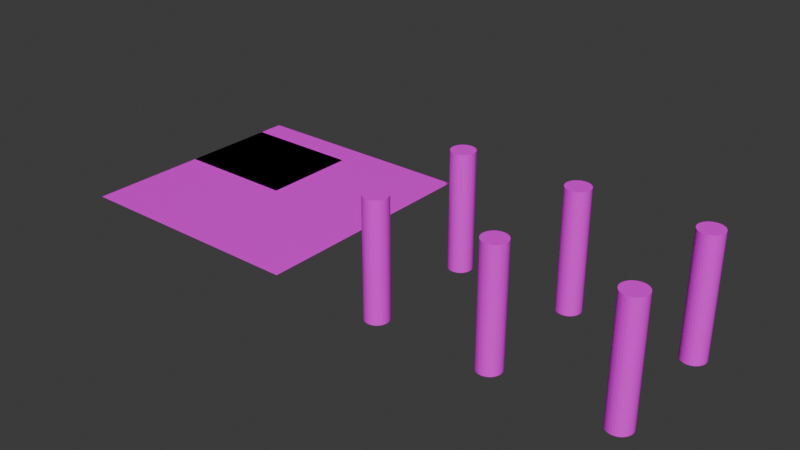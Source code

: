 # Source: fishingpost_construction.blend  (saved by Blender 4.0.36; exported with 4.5.12 LTS)
import bpy
from mathutils import Matrix  # noqa: F401  (used for matrix-valued properties, if any)

bpy.ops.wm.read_factory_settings(use_empty=True)
scene = bpy.context.scene
scene.name = 'Scene'

# ---- collections
col_building = bpy.data.collections.new('Building'); scene.collection.children.link(col_building)

# ---- images (referenced by path relative to the original .blend; pixels are not part of the script)
import os
ASSET_DIR = os.environ.get("B2B_ASSET_DIR", "")  # directory of the original .blend (textures are referenced by path, not embedded)
HERE = os.path.dirname(os.path.abspath(__file__))  # packed textures are extracted next to this script under _unpacked/

def load_image(name, relpath, width, height, colorspace="sRGB"):
    """Load a texture the original file referenced (path relative to the .blend, or extracted next to this script)."""
    p = next((c for c in (os.path.join(HERE, relpath), os.path.join(ASSET_DIR, relpath)) if relpath and os.path.exists(c)), "")
    if p:
        img = bpy.data.images.load(p, check_existing=True)
        img.name = name
    else:  # same state as the original file: an image datablock whose file is absent (Cycles renders it pink)
        img = bpy.data.images.new(name, width, height)
        img.source = "FILE"
        img.filepath = "//" + (relpath or name)
    img.colorspace_settings.name = colorspace
    return img
img_bark_jpg = load_image('Bark.jpg', 'textures/Bark.jpg', 1024, 1024, 'sRGB')
img_brickwall_rough_png_001 = load_image('brickwall_rough.png.001', 'brickwall_rough.png', 1024, 1024, 'sRGB')
img_cobbletexture2_png = load_image('cobbletexture2.png', 'cobbletexture2.png', 1024, 1024, 'sRGB')
img_bark_jpg_001 = load_image('Bark.jpg.001', 'Bark.jpg', 1024, 1024, 'sRGB')
img_bark_jpg_002 = load_image('Bark.jpg.002', 'Bark.jpg', 1024, 1024, 'sRGB')
img_bark_jpg_003 = load_image('Bark.jpg.003', 'Bark.jpg', 1024, 1024, 'sRGB')
img_bark_jpg_004 = load_image('Bark.jpg.004', 'Bark.jpg', 1024, 1024, 'sRGB')
img_bark_jpg_005 = load_image('Bark.jpg.005', 'Bark.jpg', 1024, 1024, 'sRGB')
img_mt_pm_v60_acer_buergerianum_01_trunk_01_albedo_jpg = load_image('MT_PM_V60_Acer_buergerianum_01_Trunk_01_albedo.jpg', 'MT_PM_V60_Acer_buergerianum_01_Trunk_01_albedo.jpg', 1024, 1024, 'sRGB')

# ---- materials (node trees are filled in below, after node groups)
mat_material_002 = bpy.data.materials.new('Material.002')
mat_material_002.use_transparent_shadow = False
mat_brick = bpy.data.materials.new('brick')
mat_brick.use_transparent_shadow = False
mat_roof = bpy.data.materials.new('Roof')
mat_roof.use_transparent_shadow = False
mat_material_001 = bpy.data.materials.new('Material.001')
mat_material_001.use_transparent_shadow = False
mat_material = bpy.data.materials.new('Material')
mat_material.use_transparent_shadow = False
mat_material_003 = bpy.data.materials.new('Material.003')
mat_material_003.use_transparent_shadow = False
mat_material_004 = bpy.data.materials.new('Material.004')
mat_material_004.use_transparent_shadow = False
mat_material_005 = bpy.data.materials.new('Material.005')
mat_material_005.use_transparent_shadow = False
mat_material_006 = bpy.data.materials.new('Material.006')
mat_material_006.use_transparent_shadow = False
mat_material_007 = bpy.data.materials.new('Material.007')
mat_material_007.use_transparent_shadow = False
mat_material_008 = bpy.data.materials.new('Material.008')
mat_material_008.use_transparent_shadow = False

# ---- material node trees
mat_material_002.use_nodes = True; mat_material_002.node_tree.nodes.clear()
_N = mat_material_002.node_tree.nodes; _L = mat_material_002.node_tree.links
n0 = _N.new('ShaderNodeBsdfPrincipled'); n0.name = 'Principled BSDF'; n0.location = (10, 300)
n0.inputs[3].default_value = 1.45
n1 = _N.new('ShaderNodeOutputMaterial'); n1.name = 'Material Output'; n1.location = (300, 300)
n2 = _N.new('ShaderNodeTexImage'); n2.name = 'Image Texture'; n2.location = (-280, 275)
n2.image = img_bark_jpg
_L.new(n0.outputs[0], n1.inputs[0])
_L.new(n2.outputs[0], n0.inputs[0])
n1.is_active_output = True
mat_brick.use_nodes = True; mat_brick.node_tree.nodes.clear()
_N = mat_brick.node_tree.nodes; _L = mat_brick.node_tree.links
n0 = _N.new('ShaderNodeBsdfPrincipled'); n0.name = 'Principled BSDF'; n0.location = (10, 300)
n0.inputs[3].default_value = 1.45
n1 = _N.new('ShaderNodeOutputMaterial'); n1.name = 'Material Output'; n1.location = (300, 300)
n2 = _N.new('ShaderNodeMapping'); n2.name = 'Mapping'; n2.location = (1486, 151)
n3 = _N.new('ShaderNodeMapping'); n3.name = 'Mapping.001'; n3.location = (-513, 294)
n4 = _N.new('ShaderNodeTexImage'); n4.name = 'Image Texture'; n4.location = (-280, 275)
n4.image = img_brickwall_rough_png_001
n5 = _N.new('ShaderNodeTexCoord'); n5.name = 'Texture Coordinate'; n5.location = (-725, 257)
_L.new(n0.outputs[0], n1.inputs[0])
_L.new(n4.outputs[0], n0.inputs[0])
_L.new(n5.outputs[2], n3.inputs[0])
_L.new(n3.outputs[0], n4.inputs[0])
n1.is_active_output = True
mat_roof.use_nodes = True; mat_roof.node_tree.nodes.clear()
_N = mat_roof.node_tree.nodes; _L = mat_roof.node_tree.links
n0 = _N.new('ShaderNodeBsdfPrincipled'); n0.name = 'Principled BSDF'; n0.location = (10, 300)
n0.inputs[3].default_value = 1.45
n1 = _N.new('ShaderNodeOutputMaterial'); n1.name = 'Material Output'; n1.location = (300, 300)
n2 = _N.new('ShaderNodeRGB'); n2.name = 'RGB'; n2.location = (-180, 275)
n2.outputs[0].default_value = (0.06688, 0.7954, 0.0, 1.0)
_L.new(n0.outputs[0], n1.inputs[0])
_L.new(n2.outputs[0], n0.inputs[0])
n1.is_active_output = True
mat_material_001.use_nodes = True; mat_material_001.node_tree.nodes.clear()
_N = mat_material_001.node_tree.nodes; _L = mat_material_001.node_tree.links
n0 = _N.new('ShaderNodeBsdfPrincipled'); n0.name = 'Principled BSDF'; n0.location = (10, 300)
n0.inputs[3].default_value = 1.45
n1 = _N.new('ShaderNodeOutputMaterial'); n1.name = 'Material Output'; n1.location = (300, 300)
n2 = _N.new('ShaderNodeTexImage'); n2.name = 'Image Texture'; n2.location = (-280, 275)
n2.image = img_cobbletexture2_png
_L.new(n0.outputs[0], n1.inputs[0])
_L.new(n2.outputs[0], n0.inputs[0])
n1.is_active_output = True
mat_material.use_nodes = True; mat_material.node_tree.nodes.clear()
_N = mat_material.node_tree.nodes; _L = mat_material.node_tree.links
n0 = _N.new('ShaderNodeBsdfPrincipled'); n0.name = 'Principled BSDF'; n0.location = (10, 300)
n0.inputs[3].default_value = 1.45
n1 = _N.new('ShaderNodeOutputMaterial'); n1.name = 'Material Output'; n1.location = (300, 300)
n2 = _N.new('ShaderNodeTexImage'); n2.name = 'Image Texture'; n2.location = (-280, 275)
n2.image = img_bark_jpg
_L.new(n0.outputs[0], n1.inputs[0])
_L.new(n2.outputs[0], n0.inputs[0])
n1.is_active_output = True
mat_material_003.use_nodes = True; mat_material_003.node_tree.nodes.clear()
_N = mat_material_003.node_tree.nodes; _L = mat_material_003.node_tree.links
n0 = _N.new('ShaderNodeBsdfPrincipled'); n0.name = 'Principled BSDF'; n0.location = (10, 300)
n0.inputs[3].default_value = 1.45
n1 = _N.new('ShaderNodeOutputMaterial'); n1.name = 'Material Output'; n1.location = (300, 300)
n2 = _N.new('ShaderNodeTexImage'); n2.name = 'Image Texture'; n2.location = (-280, 275)
n2.image = img_bark_jpg_001
_L.new(n0.outputs[0], n1.inputs[0])
_L.new(n2.outputs[0], n0.inputs[0])
n1.is_active_output = True
mat_material_004.use_nodes = True; mat_material_004.node_tree.nodes.clear()
_N = mat_material_004.node_tree.nodes; _L = mat_material_004.node_tree.links
n0 = _N.new('ShaderNodeBsdfPrincipled'); n0.name = 'Principled BSDF'; n0.location = (10, 300)
n0.inputs[3].default_value = 1.45
n1 = _N.new('ShaderNodeOutputMaterial'); n1.name = 'Material Output'; n1.location = (300, 300)
n2 = _N.new('ShaderNodeTexImage'); n2.name = 'Image Texture'; n2.location = (-280, 275)
n2.image = img_bark_jpg_002
_L.new(n0.outputs[0], n1.inputs[0])
_L.new(n2.outputs[0], n0.inputs[0])
n1.is_active_output = True
mat_material_005.use_nodes = True; mat_material_005.node_tree.nodes.clear()
_N = mat_material_005.node_tree.nodes; _L = mat_material_005.node_tree.links
n0 = _N.new('ShaderNodeBsdfPrincipled'); n0.name = 'Principled BSDF'; n0.location = (10, 300)
n0.inputs[3].default_value = 1.45
n1 = _N.new('ShaderNodeOutputMaterial'); n1.name = 'Material Output'; n1.location = (300, 300)
n2 = _N.new('ShaderNodeTexImage'); n2.name = 'Image Texture'; n2.location = (-280, 275)
n2.image = img_bark_jpg_003
_L.new(n0.outputs[0], n1.inputs[0])
_L.new(n2.outputs[0], n0.inputs[0])
n1.is_active_output = True
mat_material_006.use_nodes = True; mat_material_006.node_tree.nodes.clear()
_N = mat_material_006.node_tree.nodes; _L = mat_material_006.node_tree.links
n0 = _N.new('ShaderNodeBsdfPrincipled'); n0.name = 'Principled BSDF'; n0.location = (10, 300)
n0.inputs[3].default_value = 1.45
n1 = _N.new('ShaderNodeOutputMaterial'); n1.name = 'Material Output'; n1.location = (300, 300)
n2 = _N.new('ShaderNodeTexImage'); n2.name = 'Image Texture'; n2.location = (-280, 275)
n2.image = img_bark_jpg_004
_L.new(n0.outputs[0], n1.inputs[0])
_L.new(n2.outputs[0], n0.inputs[0])
n1.is_active_output = True
mat_material_007.use_nodes = True; mat_material_007.node_tree.nodes.clear()
_N = mat_material_007.node_tree.nodes; _L = mat_material_007.node_tree.links
n0 = _N.new('ShaderNodeBsdfPrincipled'); n0.name = 'Principled BSDF'; n0.location = (10, 300)
n0.inputs[3].default_value = 1.45
n1 = _N.new('ShaderNodeOutputMaterial'); n1.name = 'Material Output'; n1.location = (300, 300)
n2 = _N.new('ShaderNodeTexImage'); n2.name = 'Image Texture'; n2.location = (-280, 275)
n2.image = img_bark_jpg_005
_L.new(n0.outputs[0], n1.inputs[0])
_L.new(n2.outputs[0], n0.inputs[0])
n1.is_active_output = True
mat_material_008.use_nodes = True; mat_material_008.node_tree.nodes.clear()
_N = mat_material_008.node_tree.nodes; _L = mat_material_008.node_tree.links
n0 = _N.new('ShaderNodeBsdfPrincipled'); n0.name = 'Principled BSDF'; n0.location = (10, 300)
n0.inputs[3].default_value = 1.45
n1 = _N.new('ShaderNodeOutputMaterial'); n1.name = 'Material Output'; n1.location = (300, 300)
n2 = _N.new('ShaderNodeTexImage'); n2.name = 'Image Texture'; n2.location = (-280, 275)
n2.image = img_mt_pm_v60_acer_buergerianum_01_trunk_01_albedo_jpg
_L.new(n0.outputs[0], n1.inputs[0])
_L.new(n2.outputs[0], n0.inputs[0])
n1.is_active_output = True

# ---- world
world_world = bpy.data.worlds.new('World'); scene.world = world_world
world_world.use_nodes = True; world_world.node_tree.nodes.clear()
_N = world_world.node_tree.nodes; _L = world_world.node_tree.links
n0 = _N.new('ShaderNodeOutputWorld'); n0.name = 'World Output'; n0.location = (300, 300)
n1 = _N.new('ShaderNodeBackground'); n1.name = 'Background'; n1.location = (10, 300)
n1.inputs[0].default_value = (0.05088, 0.05088, 0.05088, 1.0)
_L.new(n1.outputs[0], n0.inputs[0])
n0.is_active_output = True
world_world.color = (0.05088, 0.05088, 0.05088)
world_world.use_sun_shadow = False
world_world.sun_shadow_jitter_overblur = 0.0

# ---- meshes
me_cylinder = bpy.data.meshes.new('Cylinder')
me_cylinder.from_pydata([(-5.0, 16.0, -0.794), (-5.0, 16.0, 1.206), (-4.805, 15.98, -0.794), (-4.805, 15.98, 1.206), (-4.617, 15.92, -0.794), (-4.617, 15.92, 1.206), (-4.444, 15.83, -0.794), (-4.444, 15.83, 1.206), (-4.293, 15.71, -0.794), (-4.293, 15.71, 1.206), (-4.169, 15.56, -0.794), (-4.169, 15.56, 1.206), (-4.076, 15.38, -0.794), (-4.076, 15.38, 1.206), (-4.019, 15.2, -0.794), (-4.019, 15.2, 1.206), (-4.0, 15.0, -0.794), (-4.0, 15.0, 1.206), (-4.019, 14.8, -0.794), (-4.019, 14.8, 1.206), (-4.076, 14.62, -0.794), (-4.076, 14.62, 1.206), (-4.169, 14.44, -0.794), (-4.169, 14.44, 1.206), (-4.293, 14.29, -0.794), (-4.293, 14.29, 1.206), (-4.444, 14.17, -0.794), (-4.444, 14.17, 1.206), (-4.617, 14.08, -0.794), (-4.617, 14.08, 1.206), (-4.805, 14.02, -0.794), (-4.805, 14.02, 1.206), (-5.0, 14.0, -0.794), (-5.0, 14.0, 1.206), (-5.195, 14.02, -0.794), (-5.195, 14.02, 1.206), (-5.383, 14.08, -0.794), (-5.383, 14.08, 1.206), (-5.556, 14.17, -0.794), (-5.556, 14.17, 1.206), (-5.707, 14.29, -0.794), (-5.707, 14.29, 1.206), (-5.831, 14.44, -0.794), (-5.831, 14.44, 1.206), (-5.924, 14.62, -0.794), (-5.924, 14.62, 1.206), (-5.981, 14.8, -0.794), (-5.981, 14.8, 1.206), (-6.0, 15.0, -0.794), (-6.0, 15.0, 1.206), (-5.981, 15.2, -0.794), (-5.981, 15.2, 1.206), (-5.924, 15.38, -0.794), (-5.924, 15.38, 1.206), (-5.831, 15.56, -0.794), (-5.831, 15.56, 1.206), (-5.707, 15.71, -0.794), (-5.707, 15.71, 1.206), (-5.556, 15.83, -0.794), (-5.556, 15.83, 1.206), (-5.383, 15.92, -0.794), (-5.383, 15.92, 1.206), (-5.195, 15.98, -0.794), (-5.195, 15.98, 1.206)], [], [(0, 1, 3, 2), (2, 3, 5, 4), (4, 5, 7, 6), (6, 7, 9, 8), (8, 9, 11, 10), (10, 11, 13, 12), (12, 13, 15, 14), (14, 15, 17, 16), (16, 17, 19, 18), (18, 19, 21, 20), (20, 21, 23, 22), (22, 23, 25, 24), (24, 25, 27, 26), (26, 27, 29, 28), (28, 29, 31, 30), (30, 31, 33, 32), (32, 33, 35, 34), (34, 35, 37, 36), (36, 37, 39, 38), (38, 39, 41, 40), (40, 41, 43, 42), (42, 43, 45, 44), (44, 45, 47, 46), (46, 47, 49, 48), (48, 49, 51, 50), (50, 51, 53, 52), (52, 53, 55, 54), (54, 55, 57, 56), (56, 57, 59, 58), (58, 59, 61, 60), (3, 1, 63, 61, 59, 57, 55, 53, 51, 49, 47, 45, 43, 41, 39, 37, 35, 33, 31, 29, 27, 25, 23, 21, 19, 17, 15, 13, 11, 9, 7, 5), (60, 61, 63, 62), (62, 63, 1, 0), (0, 2, 4, 6, 8, 10, 12, 14, 16, 18, 20, 22, 24, 26, 28, 30, 32, 34, 36, 38, 40, 42, 44, 46, 48, 50, 52, 54, 56, 58, 60, 62)])
_uv = me_cylinder.uv_layers.new(name='UVMap')
_uv.uv.foreach_set('vector', [1.0, 0.5, 1.0, 1.0, 0.9688, 1.0, 0.9688, 0.5, 0.9688, 0.5, 0.9688, 1.0, 0.9375, 1.0, 0.9375, 0.5, 0.9375, 0.5, 0.9375, 1.0, 0.9062, 1.0, 0.9062, 0.5, 0.9062, 0.5, 0.9062, 1.0, 0.875, 1.0, 0.875, 0.5, 0.875, 0.5, 0.875, 1.0, 0.8438, 1.0, 0.8438, 0.5, 0.8438, 0.5, 0.8438, 1.0, 0.8125, 1.0, 0.8125, 0.5, 0.8125, 0.5, 0.8125, 1.0, 0.7812, 1.0, 0.7812, 0.5, 0.7812, 0.5, 0.7812, 1.0, 0.75, 1.0, 0.75, 0.5, 0.75, 0.5, 0.75, 1.0, 0.7188, 1.0, 0.7188, 0.5, 0.7188, 0.5, 0.7188, 1.0, 0.6875, 1.0, 0.6875, 0.5, 0.6875, 0.5, 0.6875, 1.0, 0.6562, 1.0, 0.6562, 0.5, 0.6562, 0.5, 0.6562, 1.0, 0.625, 1.0, 0.625, 0.5, 0.625, 0.5, 0.625, 1.0, 0.5938, 1.0, 0.5938, 0.5, 0.5938, 0.5, 0.5938, 1.0, 0.5625, 1.0, 0.5625, 0.5, 0.5625, 0.5, 0.5625, 1.0, 0.5312, 1.0, 0.5312, 0.5, 0.5312, 0.5, 0.5312, 1.0, 0.5, 1.0, 0.5, 0.5, 0.5, 0.5, 0.5, 1.0, 0.4688, 1.0, 0.4688, 0.5, 0.4688, 0.5, 0.4688, 1.0, 0.4375, 1.0, 0.4375, 0.5, 0.4375, 0.5, 0.4375, 1.0, 0.4062, 1.0, 0.4062, 0.5, 0.4062, 0.5, 0.4062, 1.0, 0.375, 1.0, 0.375, 0.5, 0.375, 0.5, 0.375, 1.0, 0.3438, 1.0, 0.3438, 0.5, 0.3438, 0.5, 0.3438, 1.0, 0.3125, 1.0, 0.3125, 0.5, 0.3125, 0.5, 0.3125, 1.0, 0.2812, 1.0, 0.2812, 0.5, 0.2812, 0.5, 0.2812, 1.0, 0.25, 1.0, 0.25, 0.5, 0.25, 0.5, 0.25, 1.0, 0.2188, 1.0, 0.2188, 0.5, 0.2188, 0.5, 0.2188, 1.0, 0.1875, 1.0, 0.1875, 0.5, 0.1875, 0.5, 0.1875, 1.0, 0.1562, 1.0, 0.1562, 0.5, 0.1562, 0.5, 0.1562, 1.0, 0.125, 1.0, 0.125, 0.5, 0.125, 0.5, 0.125, 1.0, 0.09375, 1.0, 0.09375, 0.5, 0.09375, 0.5, 0.09375, 1.0, 0.0625, 1.0, 0.0625, 0.5, 0.2968, 0.4854, 0.25, 0.49, 0.2032, 0.4854, 0.1582, 0.4717, 0.1167, 0.4496, 0.08029, 0.4197, 0.05045, 0.3833, 0.02827, 0.3418, 0.01461, 0.2968, 0.01, 0.25, 0.01461, 0.2032, 0.02827, 0.1582, 0.05045, 0.1167, 0.08029, 0.08029, 0.1167, 0.05045, 0.1582, 0.02827, 0.2032, 0.01461, 0.25, 0.01, 0.2968, 0.01461, 0.3418, 0.02827, 0.3833, 0.05045, 0.4197, 0.08029, 0.4496, 0.1167, 0.4717, 0.1582, 0.4854, 0.2032, 0.49, 0.25, 0.4854, 0.2968, 0.4717, 0.3418, 0.4496, 0.3833, 0.4197, 0.4197, 0.3833, 0.4496, 0.3418, 0.4717, 0.0625, 0.5, 0.0625, 1.0, 0.03125, 1.0, 0.03125, 0.5, 0.03125, 0.5, 0.03125, 1.0, 0.0, 1.0, 0.0, 0.5, 0.75, 0.49, 0.7968, 0.4854, 0.8418, 0.4717, 0.8833, 0.4496, 0.9197, 0.4197, 0.9496, 0.3833, 0.9717, 0.3418, 0.9854, 0.2968, 0.99, 0.25, 0.9854, 0.2032, 0.9717, 0.1582, 0.9496, 0.1167, 0.9197, 0.08029, 0.8833, 0.05045, 0.8418, 0.02827, 0.7968, 0.01461, 0.75, 0.01, 0.7032, 0.01461, 0.6582, 0.02827, 0.6167, 0.05045, 0.5803, 0.08029, 0.5504, 0.1167, 0.5283, 0.1582, 0.5146, 0.2032, 0.51, 0.25, 0.5146, 0.2968, 0.5283, 0.3418, 0.5504, 0.3833, 0.5803, 0.4197, 0.6167, 0.4496, 0.6582, 0.4717, 0.7032, 0.4854])
me_cylinder.materials.append(mat_material_002)
me_cylinder.materials.append(mat_brick)
me_cylinder.materials.append(mat_roof)
me_cylinder.materials.append(mat_material_001)
me_cylinder.materials.append(mat_material)
me_cylinder.materials.append(mat_material_003)
me_cylinder.materials.append(mat_material_004)
me_cylinder.materials.append(mat_material_005)
me_cylinder.materials.append(mat_material_006)
me_cylinder.materials.append(mat_material_007)
me_cylinder.update()
me_plane_001 = bpy.data.meshes.new('Plane.001')
me_plane_001.from_pydata([(-1.0, -1.0, 0.0), (1.0, -1.0, 0.0), (-1.0, 1.0, 0.0), (1.0, 1.0, 0.0)], [], [(0, 1, 3, 2)])
_uv = me_plane_001.uv_layers.new(name='UVMap')
_uv.uv.foreach_set('vector', [0.0, 0.0, 1.0, 0.0, 1.0, 1.0, 0.0, 1.0])
me_plane_001.materials.append(mat_material_008)
me_plane_001.update()
me_cylinder_003 = bpy.data.meshes.new('Cylinder.003')
me_cylinder_003.from_pydata([(-7.803, -10.0, 0.0), (-7.803, 9.537e-07, 0.0), (0.1967, -10.0, 0.0), (0.1967, 9.537e-07, 0.0)], [], [(0, 2, 3, 1)])
me_cylinder_003.polygons.foreach_set('material_index', [3])
_uv = me_cylinder_003.uv_layers.new(name='UVMap')
_uv.uv.foreach_set('vector', [0.0, 0.0, 1.0, 0.0, 1.0, 1.0, 0.0, 1.0])
me_cylinder_003.materials.append(mat_material_002)
me_cylinder_003.materials.append(mat_brick)
me_cylinder_003.materials.append(mat_roof)
me_cylinder_003.materials.append(mat_material_001)
me_cylinder_003.materials.append(mat_material)
me_cylinder_003.materials.append(mat_material_003)
me_cylinder_003.materials.append(mat_material_004)
me_cylinder_003.materials.append(mat_material_005)
me_cylinder_003.materials.append(mat_material_006)
me_cylinder_003.materials.append(mat_material_007)
me_cylinder_003.update()
me_cylinder_005 = bpy.data.meshes.new('Cylinder.005')
me_cylinder_005.from_pydata([(-5.0, 26.0, -0.794), (-4.805, 25.98, -0.794), (-5.0, 26.0, 1.206), (-5.195, 25.98, -0.794), (-5.383, 25.92, -0.794), (-5.195, 25.98, 1.206), (-5.383, 25.92, 1.206), (-5.556, 25.83, 1.206), (-5.707, 25.71, 1.206), (-5.556, 25.83, -0.794), (-5.707, 25.71, -0.794), (-5.831, 25.56, -0.794), (-5.924, 25.38, -0.794), (-5.831, 25.56, 1.206), (-5.924, 25.38, 1.206), (-5.981, 25.2, 1.206), (-6.0, 25.0, 1.206), (-5.981, 25.2, -0.794), (-6.0, 25.0, -0.794), (-5.981, 24.8, -0.794), (-5.924, 24.62, -0.794), (-5.981, 24.8, 1.206), (-5.924, 24.62, 1.206), (-5.831, 24.44, 1.206), (-5.707, 24.29, 1.206), (-5.831, 24.44, -0.794), (-5.707, 24.29, -0.794), (-5.556, 24.17, -0.794), (-5.383, 24.08, -0.794), (-5.556, 24.17, 1.206), (-5.383, 24.08, 1.206), (-5.195, 24.02, 1.206), (-5.0, 24.0, 1.206), (-5.195, 24.02, -0.794), (-5.0, 24.0, -0.794), (-4.805, 24.02, -0.794), (-4.617, 24.08, -0.794), (-4.805, 24.02, 1.206), (-4.617, 24.08, 1.206), (-4.444, 24.17, 1.206), (-4.293, 24.29, 1.206), (-4.444, 24.17, -0.794), (-4.293, 24.29, -0.794), (-4.169, 24.44, -0.794), (-4.076, 24.62, -0.794), (-4.169, 24.44, 1.206), (-4.076, 24.62, 1.206), (-4.019, 24.8, 1.206), (-4.0, 25.0, 1.206), (-4.019, 24.8, -0.794), (-4.0, 25.0, -0.794), (-4.019, 25.2, -0.794), (-4.076, 25.38, -0.794), (-4.019, 25.2, 1.206), (-4.076, 25.38, 1.206), (-4.169, 25.56, 1.206), (-4.293, 25.71, 1.206), (-4.169, 25.56, -0.794), (-4.293, 25.71, -0.794), (-4.444, 25.83, -0.794), (-4.617, 25.92, -0.794), (-4.444, 25.83, 1.206), (-4.617, 25.92, 1.206), (-4.805, 25.98, 1.206)], [], [(0, 1, 60, 59, 58, 57, 52, 51, 50, 49, 44, 43, 42, 41, 36, 35, 34, 33, 28, 27, 26, 25, 20, 19, 18, 17, 12, 11, 10, 9, 4, 3), (0, 2, 63, 1), (3, 5, 2, 0), (4, 6, 5, 3), (63, 2, 5, 6, 7, 8, 13, 14, 15, 16, 21, 22, 23, 24, 29, 30, 31, 32, 37, 38, 39, 40, 45, 46, 47, 48, 53, 54, 55, 56, 61, 62), (9, 7, 6, 4), (10, 8, 7, 9), (11, 13, 8, 10), (12, 14, 13, 11), (17, 15, 14, 12), (18, 16, 15, 17), (19, 21, 16, 18), (20, 22, 21, 19), (25, 23, 22, 20), (26, 24, 23, 25), (27, 29, 24, 26), (28, 30, 29, 27), (33, 31, 30, 28), (34, 32, 31, 33), (35, 37, 32, 34), (36, 38, 37, 35), (41, 39, 38, 36), (42, 40, 39, 41), (43, 45, 40, 42), (44, 46, 45, 43), (49, 47, 46, 44), (50, 48, 47, 49), (51, 53, 48, 50), (52, 54, 53, 51), (57, 55, 54, 52), (58, 56, 55, 57), (59, 61, 56, 58), (60, 62, 61, 59), (1, 63, 62, 60)])
me_cylinder_005.polygons.foreach_set('material_index', [5, 5, 5, 5, 5, 5, 5, 5, 5, 5, 5, 5, 5, 5, 5, 5, 5, 5, 5, 5, 5, 5, 5, 5, 5, 5, 5, 5, 5, 5, 5, 5, 5, 5])
_uv = me_cylinder_005.uv_layers.new(name='UVMap')
_uv.uv.foreach_set('vector', [0.75, 0.49, 0.7968, 0.4854, 0.8418, 0.4717, 0.8833, 0.4496, 0.9197, 0.4197, 0.9496, 0.3833, 0.9717, 0.3418, 0.9854, 0.2968, 0.99, 0.25, 0.9854, 0.2032, 0.9717, 0.1582, 0.9496, 0.1167, 0.9197, 0.08029, 0.8833, 0.05045, 0.8418, 0.02827, 0.7968, 0.01461, 0.75, 0.01, 0.7032, 0.01461, 0.6582, 0.02827, 0.6167, 0.05045, 0.5803, 0.08029, 0.5504, 0.1167, 0.5283, 0.1582, 0.5146, 0.2032, 0.51, 0.25, 0.5146, 0.2968, 0.5283, 0.3418, 0.5504, 0.3833, 0.5803, 0.4197, 0.6167, 0.4496, 0.6582, 0.4717, 0.7032, 0.4854, 1.0, 0.5, 1.0, 1.0, 0.9688, 1.0, 0.9688, 0.5, 0.03125, 0.5, 0.03125, 1.0, 0.0, 1.0, 0.0, 0.5, 0.0625, 0.5, 0.0625, 1.0, 0.03125, 1.0, 0.03125, 0.5, 0.2968, 0.4854, 0.25, 0.49, 0.2032, 0.4854, 0.1582, 0.4717, 0.1167, 0.4496, 0.08029, 0.4197, 0.05045, 0.3833, 0.02827, 0.3418, 0.01461, 0.2968, 0.01, 0.25, 0.01461, 0.2032, 0.02827, 0.1582, 0.05045, 0.1167, 0.08029, 0.08029, 0.1167, 0.05045, 0.1582, 0.02827, 0.2032, 0.01461, 0.25, 0.01, 0.2968, 0.01461, 0.3418, 0.02827, 0.3833, 0.05045, 0.4197, 0.08029, 0.4496, 0.1167, 0.4717, 0.1582, 0.4854, 0.2032, 0.49, 0.25, 0.4854, 0.2968, 0.4717, 0.3418, 0.4496, 0.3833, 0.4197, 0.4197, 0.3833, 0.4496, 0.3418, 0.4717, 0.09375, 0.5, 0.09375, 1.0, 0.0625, 1.0, 0.0625, 0.5, 0.125, 0.5, 0.125, 1.0, 0.09375, 1.0, 0.09375, 0.5, 0.1562, 0.5, 0.1562, 1.0, 0.125, 1.0, 0.125, 0.5, 0.1875, 0.5, 0.1875, 1.0, 0.1562, 1.0, 0.1562, 0.5, 0.2188, 0.5, 0.2188, 1.0, 0.1875, 1.0, 0.1875, 0.5, 0.25, 0.5, 0.25, 1.0, 0.2188, 1.0, 0.2188, 0.5, 0.2812, 0.5, 0.2812, 1.0, 0.25, 1.0, 0.25, 0.5, 0.3125, 0.5, 0.3125, 1.0, 0.2812, 1.0, 0.2812, 0.5, 0.3438, 0.5, 0.3438, 1.0, 0.3125, 1.0, 0.3125, 0.5, 0.375, 0.5, 0.375, 1.0, 0.3438, 1.0, 0.3438, 0.5, 0.4062, 0.5, 0.4062, 1.0, 0.375, 1.0, 0.375, 0.5, 0.4375, 0.5, 0.4375, 1.0, 0.4062, 1.0, 0.4062, 0.5, 0.4688, 0.5, 0.4688, 1.0, 0.4375, 1.0, 0.4375, 0.5, 0.5, 0.5, 0.5, 1.0, 0.4688, 1.0, 0.4688, 0.5, 0.5312, 0.5, 0.5312, 1.0, 0.5, 1.0, 0.5, 0.5, 0.5625, 0.5, 0.5625, 1.0, 0.5312, 1.0, 0.5312, 0.5, 0.5938, 0.5, 0.5938, 1.0, 0.5625, 1.0, 0.5625, 0.5, 0.625, 0.5, 0.625, 1.0, 0.5938, 1.0, 0.5938, 0.5, 0.6562, 0.5, 0.6562, 1.0, 0.625, 1.0, 0.625, 0.5, 0.6875, 0.5, 0.6875, 1.0, 0.6562, 1.0, 0.6562, 0.5, 0.7188, 0.5, 0.7188, 1.0, 0.6875, 1.0, 0.6875, 0.5, 0.75, 0.5, 0.75, 1.0, 0.7188, 1.0, 0.7188, 0.5, 0.7812, 0.5, 0.7812, 1.0, 0.75, 1.0, 0.75, 0.5, 0.8125, 0.5, 0.8125, 1.0, 0.7812, 1.0, 0.7812, 0.5, 0.8438, 0.5, 0.8438, 1.0, 0.8125, 1.0, 0.8125, 0.5, 0.875, 0.5, 0.875, 1.0, 0.8438, 1.0, 0.8438, 0.5, 0.9062, 0.5, 0.9062, 1.0, 0.875, 1.0, 0.875, 0.5, 0.9375, 0.5, 0.9375, 1.0, 0.9062, 1.0, 0.9062, 0.5, 0.9688, 0.5, 0.9688, 1.0, 0.9375, 1.0, 0.9375, 0.5])
me_cylinder_005.materials.append(mat_material_002)
me_cylinder_005.materials.append(mat_brick)
me_cylinder_005.materials.append(mat_roof)
me_cylinder_005.materials.append(mat_material_001)
me_cylinder_005.materials.append(mat_material)
me_cylinder_005.materials.append(mat_material_003)
me_cylinder_005.materials.append(mat_material_004)
me_cylinder_005.materials.append(mat_material_005)
me_cylinder_005.materials.append(mat_material_006)
me_cylinder_005.materials.append(mat_material_007)
me_cylinder_005.update()
me_cylinder_006 = bpy.data.meshes.new('Cylinder.006')
me_cylinder_006.from_pydata([(-5.0, 36.0, -0.794), (-4.805, 35.98, -0.794), (-5.0, 36.0, 1.206), (-5.195, 35.98, -0.794), (-5.383, 35.92, -0.794), (-5.195, 35.98, 1.206), (-5.383, 35.92, 1.206), (-5.556, 35.83, 1.206), (-5.707, 35.71, 1.206), (-5.556, 35.83, -0.794), (-5.707, 35.71, -0.794), (-5.831, 35.56, -0.794), (-5.924, 35.38, -0.794), (-5.831, 35.56, 1.206), (-5.924, 35.38, 1.206), (-5.981, 35.2, 1.206), (-6.0, 35.0, 1.206), (-5.981, 35.2, -0.794), (-6.0, 35.0, -0.794), (-5.981, 34.8, -0.794), (-5.924, 34.62, -0.794), (-5.981, 34.8, 1.206), (-5.924, 34.62, 1.206), (-5.831, 34.44, 1.206), (-5.707, 34.29, 1.206), (-5.831, 34.44, -0.794), (-5.707, 34.29, -0.794), (-5.556, 34.17, -0.794), (-5.383, 34.08, -0.794), (-5.556, 34.17, 1.206), (-5.383, 34.08, 1.206), (-5.195, 34.02, 1.206), (-5.0, 34.0, 1.206), (-5.195, 34.02, -0.794), (-5.0, 34.0, -0.794), (-4.805, 34.02, -0.794), (-4.617, 34.08, -0.794), (-4.805, 34.02, 1.206), (-4.617, 34.08, 1.206), (-4.444, 34.17, 1.206), (-4.293, 34.29, 1.206), (-4.444, 34.17, -0.794), (-4.293, 34.29, -0.794), (-4.169, 34.44, -0.794), (-4.076, 34.62, -0.794), (-4.169, 34.44, 1.206), (-4.076, 34.62, 1.206), (-4.019, 34.8, 1.206), (-4.0, 35.0, 1.206), (-4.019, 34.8, -0.794), (-4.0, 35.0, -0.794), (-4.019, 35.2, -0.794), (-4.076, 35.38, -0.794), (-4.019, 35.2, 1.206), (-4.076, 35.38, 1.206), (-4.169, 35.56, 1.206), (-4.293, 35.71, 1.206), (-4.169, 35.56, -0.794), (-4.293, 35.71, -0.794), (-4.444, 35.83, -0.794), (-4.617, 35.92, -0.794), (-4.444, 35.83, 1.206), (-4.617, 35.92, 1.206), (-4.805, 35.98, 1.206)], [], [(0, 1, 60, 59, 58, 57, 52, 51, 50, 49, 44, 43, 42, 41, 36, 35, 34, 33, 28, 27, 26, 25, 20, 19, 18, 17, 12, 11, 10, 9, 4, 3), (0, 2, 63, 1), (3, 5, 2, 0), (4, 6, 5, 3), (63, 2, 5, 6, 7, 8, 13, 14, 15, 16, 21, 22, 23, 24, 29, 30, 31, 32, 37, 38, 39, 40, 45, 46, 47, 48, 53, 54, 55, 56, 61, 62), (9, 7, 6, 4), (10, 8, 7, 9), (11, 13, 8, 10), (12, 14, 13, 11), (17, 15, 14, 12), (18, 16, 15, 17), (19, 21, 16, 18), (20, 22, 21, 19), (25, 23, 22, 20), (26, 24, 23, 25), (27, 29, 24, 26), (28, 30, 29, 27), (33, 31, 30, 28), (34, 32, 31, 33), (35, 37, 32, 34), (36, 38, 37, 35), (41, 39, 38, 36), (42, 40, 39, 41), (43, 45, 40, 42), (44, 46, 45, 43), (49, 47, 46, 44), (50, 48, 47, 49), (51, 53, 48, 50), (52, 54, 53, 51), (57, 55, 54, 52), (58, 56, 55, 57), (59, 61, 56, 58), (60, 62, 61, 59), (1, 63, 62, 60)])
me_cylinder_006.polygons.foreach_set('material_index', [6, 6, 6, 6, 6, 6, 6, 6, 6, 6, 6, 6, 6, 6, 6, 6, 6, 6, 6, 6, 6, 6, 6, 6, 6, 6, 6, 6, 6, 6, 6, 6, 6, 6])
_uv = me_cylinder_006.uv_layers.new(name='UVMap')
_uv.uv.foreach_set('vector', [0.75, 0.49, 0.7968, 0.4854, 0.8418, 0.4717, 0.8833, 0.4496, 0.9197, 0.4197, 0.9496, 0.3833, 0.9717, 0.3418, 0.9854, 0.2968, 0.99, 0.25, 0.9854, 0.2032, 0.9717, 0.1582, 0.9496, 0.1167, 0.9197, 0.08029, 0.8833, 0.05045, 0.8418, 0.02827, 0.7968, 0.01461, 0.75, 0.01, 0.7032, 0.01461, 0.6582, 0.02827, 0.6167, 0.05045, 0.5803, 0.08029, 0.5504, 0.1167, 0.5283, 0.1582, 0.5146, 0.2032, 0.51, 0.25, 0.5146, 0.2968, 0.5283, 0.3418, 0.5504, 0.3833, 0.5803, 0.4197, 0.6167, 0.4496, 0.6582, 0.4717, 0.7032, 0.4854, 1.0, 0.5, 1.0, 1.0, 0.9688, 1.0, 0.9688, 0.5, 0.03125, 0.5, 0.03125, 1.0, 0.0, 1.0, 0.0, 0.5, 0.0625, 0.5, 0.0625, 1.0, 0.03125, 1.0, 0.03125, 0.5, 0.2968, 0.4854, 0.25, 0.49, 0.2032, 0.4854, 0.1582, 0.4717, 0.1167, 0.4496, 0.08029, 0.4197, 0.05045, 0.3833, 0.02827, 0.3418, 0.01461, 0.2968, 0.01, 0.25, 0.01461, 0.2032, 0.02827, 0.1582, 0.05045, 0.1167, 0.08029, 0.08029, 0.1167, 0.05045, 0.1582, 0.02827, 0.2032, 0.01461, 0.25, 0.01, 0.2968, 0.01461, 0.3418, 0.02827, 0.3833, 0.05045, 0.4197, 0.08029, 0.4496, 0.1167, 0.4717, 0.1582, 0.4854, 0.2032, 0.49, 0.25, 0.4854, 0.2968, 0.4717, 0.3418, 0.4496, 0.3833, 0.4197, 0.4197, 0.3833, 0.4496, 0.3418, 0.4717, 0.09375, 0.5, 0.09375, 1.0, 0.0625, 1.0, 0.0625, 0.5, 0.125, 0.5, 0.125, 1.0, 0.09375, 1.0, 0.09375, 0.5, 0.1562, 0.5, 0.1562, 1.0, 0.125, 1.0, 0.125, 0.5, 0.1875, 0.5, 0.1875, 1.0, 0.1562, 1.0, 0.1562, 0.5, 0.2188, 0.5, 0.2188, 1.0, 0.1875, 1.0, 0.1875, 0.5, 0.25, 0.5, 0.25, 1.0, 0.2188, 1.0, 0.2188, 0.5, 0.2812, 0.5, 0.2812, 1.0, 0.25, 1.0, 0.25, 0.5, 0.3125, 0.5, 0.3125, 1.0, 0.2812, 1.0, 0.2812, 0.5, 0.3438, 0.5, 0.3438, 1.0, 0.3125, 1.0, 0.3125, 0.5, 0.375, 0.5, 0.375, 1.0, 0.3438, 1.0, 0.3438, 0.5, 0.4062, 0.5, 0.4062, 1.0, 0.375, 1.0, 0.375, 0.5, 0.4375, 0.5, 0.4375, 1.0, 0.4062, 1.0, 0.4062, 0.5, 0.4688, 0.5, 0.4688, 1.0, 0.4375, 1.0, 0.4375, 0.5, 0.5, 0.5, 0.5, 1.0, 0.4688, 1.0, 0.4688, 0.5, 0.5312, 0.5, 0.5312, 1.0, 0.5, 1.0, 0.5, 0.5, 0.5625, 0.5, 0.5625, 1.0, 0.5312, 1.0, 0.5312, 0.5, 0.5938, 0.5, 0.5938, 1.0, 0.5625, 1.0, 0.5625, 0.5, 0.625, 0.5, 0.625, 1.0, 0.5938, 1.0, 0.5938, 0.5, 0.6562, 0.5, 0.6562, 1.0, 0.625, 1.0, 0.625, 0.5, 0.6875, 0.5, 0.6875, 1.0, 0.6562, 1.0, 0.6562, 0.5, 0.7188, 0.5, 0.7188, 1.0, 0.6875, 1.0, 0.6875, 0.5, 0.75, 0.5, 0.75, 1.0, 0.7188, 1.0, 0.7188, 0.5, 0.7812, 0.5, 0.7812, 1.0, 0.75, 1.0, 0.75, 0.5, 0.8125, 0.5, 0.8125, 1.0, 0.7812, 1.0, 0.7812, 0.5, 0.8438, 0.5, 0.8438, 1.0, 0.8125, 1.0, 0.8125, 0.5, 0.875, 0.5, 0.875, 1.0, 0.8438, 1.0, 0.8438, 0.5, 0.9062, 0.5, 0.9062, 1.0, 0.875, 1.0, 0.875, 0.5, 0.9375, 0.5, 0.9375, 1.0, 0.9062, 1.0, 0.9062, 0.5, 0.9688, 0.5, 0.9688, 1.0, 0.9375, 1.0, 0.9375, 0.5])
me_cylinder_006.materials.append(mat_material_002)
me_cylinder_006.materials.append(mat_brick)
me_cylinder_006.materials.append(mat_roof)
me_cylinder_006.materials.append(mat_material_001)
me_cylinder_006.materials.append(mat_material)
me_cylinder_006.materials.append(mat_material_003)
me_cylinder_006.materials.append(mat_material_004)
me_cylinder_006.materials.append(mat_material_005)
me_cylinder_006.materials.append(mat_material_006)
me_cylinder_006.materials.append(mat_material_007)
me_cylinder_006.update()
me_cylinder_007 = bpy.data.meshes.new('Cylinder.007')
me_cylinder_007.from_pydata([(5.0, 36.0, -0.794), (5.195, 35.98, -0.794), (5.0, 36.0, 1.206), (4.805, 35.98, -0.794), (4.617, 35.92, -0.794), (4.805, 35.98, 1.206), (4.617, 35.92, 1.206), (4.444, 35.83, 1.206), (4.293, 35.71, 1.206), (4.444, 35.83, -0.794), (4.293, 35.71, -0.794), (4.169, 35.56, -0.794), (4.076, 35.38, -0.794), (4.169, 35.56, 1.206), (4.076, 35.38, 1.206), (4.019, 35.2, 1.206), (4.0, 35.0, 1.206), (4.019, 35.2, -0.794), (4.0, 35.0, -0.794), (4.019, 34.8, -0.794), (4.076, 34.62, -0.794), (4.019, 34.8, 1.206), (4.076, 34.62, 1.206), (4.169, 34.44, 1.206), (4.293, 34.29, 1.206), (4.169, 34.44, -0.794), (4.293, 34.29, -0.794), (4.444, 34.17, -0.794), (4.617, 34.08, -0.794), (4.444, 34.17, 1.206), (4.617, 34.08, 1.206), (4.805, 34.02, 1.206), (5.0, 34.0, 1.206), (4.805, 34.02, -0.794), (5.0, 34.0, -0.794), (5.195, 34.02, -0.794), (5.383, 34.08, -0.794), (5.195, 34.02, 1.206), (5.383, 34.08, 1.206), (5.556, 34.17, 1.206), (5.707, 34.29, 1.206), (5.556, 34.17, -0.794), (5.707, 34.29, -0.794), (5.831, 34.44, -0.794), (5.924, 34.62, -0.794), (5.831, 34.44, 1.206), (5.924, 34.62, 1.206), (5.981, 34.8, 1.206), (6.0, 35.0, 1.206), (5.981, 34.8, -0.794), (6.0, 35.0, -0.794), (5.981, 35.2, -0.794), (5.924, 35.38, -0.794), (5.981, 35.2, 1.206), (5.924, 35.38, 1.206), (5.831, 35.56, 1.206), (5.707, 35.71, 1.206), (5.831, 35.56, -0.794), (5.707, 35.71, -0.794), (5.556, 35.83, -0.794), (5.383, 35.92, -0.794), (5.556, 35.83, 1.206), (5.383, 35.92, 1.206), (5.195, 35.98, 1.206)], [], [(0, 1, 60, 59, 58, 57, 52, 51, 50, 49, 44, 43, 42, 41, 36, 35, 34, 33, 28, 27, 26, 25, 20, 19, 18, 17, 12, 11, 10, 9, 4, 3), (0, 2, 63, 1), (3, 5, 2, 0), (4, 6, 5, 3), (63, 2, 5, 6, 7, 8, 13, 14, 15, 16, 21, 22, 23, 24, 29, 30, 31, 32, 37, 38, 39, 40, 45, 46, 47, 48, 53, 54, 55, 56, 61, 62), (9, 7, 6, 4), (10, 8, 7, 9), (11, 13, 8, 10), (12, 14, 13, 11), (17, 15, 14, 12), (18, 16, 15, 17), (19, 21, 16, 18), (20, 22, 21, 19), (25, 23, 22, 20), (26, 24, 23, 25), (27, 29, 24, 26), (28, 30, 29, 27), (33, 31, 30, 28), (34, 32, 31, 33), (35, 37, 32, 34), (36, 38, 37, 35), (41, 39, 38, 36), (42, 40, 39, 41), (43, 45, 40, 42), (44, 46, 45, 43), (49, 47, 46, 44), (50, 48, 47, 49), (51, 53, 48, 50), (52, 54, 53, 51), (57, 55, 54, 52), (58, 56, 55, 57), (59, 61, 56, 58), (60, 62, 61, 59), (1, 63, 62, 60)])
me_cylinder_007.polygons.foreach_set('material_index', [7, 7, 7, 7, 7, 7, 7, 7, 7, 7, 7, 7, 7, 7, 7, 7, 7, 7, 7, 7, 7, 7, 7, 7, 7, 7, 7, 7, 7, 7, 7, 7, 7, 7])
_uv = me_cylinder_007.uv_layers.new(name='UVMap')
_uv.uv.foreach_set('vector', [0.75, 0.49, 0.7968, 0.4854, 0.8418, 0.4717, 0.8833, 0.4496, 0.9197, 0.4197, 0.9496, 0.3833, 0.9717, 0.3418, 0.9854, 0.2968, 0.99, 0.25, 0.9854, 0.2032, 0.9717, 0.1582, 0.9496, 0.1167, 0.9197, 0.08029, 0.8833, 0.05045, 0.8418, 0.02827, 0.7968, 0.01461, 0.75, 0.01, 0.7032, 0.01461, 0.6582, 0.02827, 0.6167, 0.05045, 0.5803, 0.08029, 0.5504, 0.1167, 0.5283, 0.1582, 0.5146, 0.2032, 0.51, 0.25, 0.5146, 0.2968, 0.5283, 0.3418, 0.5504, 0.3833, 0.5803, 0.4197, 0.6167, 0.4496, 0.6582, 0.4717, 0.7032, 0.4854, 1.0, 0.5, 1.0, 1.0, 0.9688, 1.0, 0.9688, 0.5, 0.03125, 0.5, 0.03125, 1.0, 0.0, 1.0, 0.0, 0.5, 0.0625, 0.5, 0.0625, 1.0, 0.03125, 1.0, 0.03125, 0.5, 0.2968, 0.4854, 0.25, 0.49, 0.2032, 0.4854, 0.1582, 0.4717, 0.1167, 0.4496, 0.08029, 0.4197, 0.05045, 0.3833, 0.02827, 0.3418, 0.01461, 0.2968, 0.01, 0.25, 0.01461, 0.2032, 0.02827, 0.1582, 0.05045, 0.1167, 0.08029, 0.08029, 0.1167, 0.05045, 0.1582, 0.02827, 0.2032, 0.01461, 0.25, 0.01, 0.2968, 0.01461, 0.3418, 0.02827, 0.3833, 0.05045, 0.4197, 0.08029, 0.4496, 0.1167, 0.4717, 0.1582, 0.4854, 0.2032, 0.49, 0.25, 0.4854, 0.2968, 0.4717, 0.3418, 0.4496, 0.3833, 0.4197, 0.4197, 0.3833, 0.4496, 0.3418, 0.4717, 0.09375, 0.5, 0.09375, 1.0, 0.0625, 1.0, 0.0625, 0.5, 0.125, 0.5, 0.125, 1.0, 0.09375, 1.0, 0.09375, 0.5, 0.1562, 0.5, 0.1562, 1.0, 0.125, 1.0, 0.125, 0.5, 0.1875, 0.5, 0.1875, 1.0, 0.1562, 1.0, 0.1562, 0.5, 0.2188, 0.5, 0.2188, 1.0, 0.1875, 1.0, 0.1875, 0.5, 0.25, 0.5, 0.25, 1.0, 0.2188, 1.0, 0.2188, 0.5, 0.2812, 0.5, 0.2812, 1.0, 0.25, 1.0, 0.25, 0.5, 0.3125, 0.5, 0.3125, 1.0, 0.2812, 1.0, 0.2812, 0.5, 0.3438, 0.5, 0.3438, 1.0, 0.3125, 1.0, 0.3125, 0.5, 0.375, 0.5, 0.375, 1.0, 0.3438, 1.0, 0.3438, 0.5, 0.4062, 0.5, 0.4062, 1.0, 0.375, 1.0, 0.375, 0.5, 0.4375, 0.5, 0.4375, 1.0, 0.4062, 1.0, 0.4062, 0.5, 0.4688, 0.5, 0.4688, 1.0, 0.4375, 1.0, 0.4375, 0.5, 0.5, 0.5, 0.5, 1.0, 0.4688, 1.0, 0.4688, 0.5, 0.5312, 0.5, 0.5312, 1.0, 0.5, 1.0, 0.5, 0.5, 0.5625, 0.5, 0.5625, 1.0, 0.5312, 1.0, 0.5312, 0.5, 0.5938, 0.5, 0.5938, 1.0, 0.5625, 1.0, 0.5625, 0.5, 0.625, 0.5, 0.625, 1.0, 0.5938, 1.0, 0.5938, 0.5, 0.6562, 0.5, 0.6562, 1.0, 0.625, 1.0, 0.625, 0.5, 0.6875, 0.5, 0.6875, 1.0, 0.6562, 1.0, 0.6562, 0.5, 0.7188, 0.5, 0.7188, 1.0, 0.6875, 1.0, 0.6875, 0.5, 0.75, 0.5, 0.75, 1.0, 0.7188, 1.0, 0.7188, 0.5, 0.7812, 0.5, 0.7812, 1.0, 0.75, 1.0, 0.75, 0.5, 0.8125, 0.5, 0.8125, 1.0, 0.7812, 1.0, 0.7812, 0.5, 0.8438, 0.5, 0.8438, 1.0, 0.8125, 1.0, 0.8125, 0.5, 0.875, 0.5, 0.875, 1.0, 0.8438, 1.0, 0.8438, 0.5, 0.9062, 0.5, 0.9062, 1.0, 0.875, 1.0, 0.875, 0.5, 0.9375, 0.5, 0.9375, 1.0, 0.9062, 1.0, 0.9062, 0.5, 0.9688, 0.5, 0.9688, 1.0, 0.9375, 1.0, 0.9375, 0.5])
me_cylinder_007.materials.append(mat_material_002)
me_cylinder_007.materials.append(mat_brick)
me_cylinder_007.materials.append(mat_roof)
me_cylinder_007.materials.append(mat_material_001)
me_cylinder_007.materials.append(mat_material)
me_cylinder_007.materials.append(mat_material_003)
me_cylinder_007.materials.append(mat_material_004)
me_cylinder_007.materials.append(mat_material_005)
me_cylinder_007.materials.append(mat_material_006)
me_cylinder_007.materials.append(mat_material_007)
me_cylinder_007.update()
me_cylinder_008 = bpy.data.meshes.new('Cylinder.008')
me_cylinder_008.from_pydata([(5.0, 26.0, -0.794), (5.195, 25.98, -0.794), (5.0, 26.0, 1.206), (4.805, 25.98, -0.794), (4.617, 25.92, -0.794), (4.805, 25.98, 1.206), (4.617, 25.92, 1.206), (4.444, 25.83, 1.206), (4.293, 25.71, 1.206), (4.444, 25.83, -0.794), (4.293, 25.71, -0.794), (4.169, 25.56, -0.794), (4.076, 25.38, -0.794), (4.169, 25.56, 1.206), (4.076, 25.38, 1.206), (4.019, 25.2, 1.206), (4.0, 25.0, 1.206), (4.019, 25.2, -0.794), (4.0, 25.0, -0.794), (4.019, 24.8, -0.794), (4.076, 24.62, -0.794), (4.019, 24.8, 1.206), (4.076, 24.62, 1.206), (4.169, 24.44, 1.206), (4.293, 24.29, 1.206), (4.169, 24.44, -0.794), (4.293, 24.29, -0.794), (4.444, 24.17, -0.794), (4.617, 24.08, -0.794), (4.444, 24.17, 1.206), (4.617, 24.08, 1.206), (4.805, 24.02, 1.206), (5.0, 24.0, 1.206), (4.805, 24.02, -0.794), (5.0, 24.0, -0.794), (5.195, 24.02, -0.794), (5.383, 24.08, -0.794), (5.195, 24.02, 1.206), (5.383, 24.08, 1.206), (5.556, 24.17, 1.206), (5.707, 24.29, 1.206), (5.556, 24.17, -0.794), (5.707, 24.29, -0.794), (5.831, 24.44, -0.794), (5.924, 24.62, -0.794), (5.831, 24.44, 1.206), (5.924, 24.62, 1.206), (5.981, 24.8, 1.206), (6.0, 25.0, 1.206), (5.981, 24.8, -0.794), (6.0, 25.0, -0.794), (5.981, 25.2, -0.794), (5.924, 25.38, -0.794), (5.981, 25.2, 1.206), (5.924, 25.38, 1.206), (5.831, 25.56, 1.206), (5.707, 25.71, 1.206), (5.831, 25.56, -0.794), (5.707, 25.71, -0.794), (5.556, 25.83, -0.794), (5.383, 25.92, -0.794), (5.556, 25.83, 1.206), (5.383, 25.92, 1.206), (5.195, 25.98, 1.206)], [], [(0, 1, 60, 59, 58, 57, 52, 51, 50, 49, 44, 43, 42, 41, 36, 35, 34, 33, 28, 27, 26, 25, 20, 19, 18, 17, 12, 11, 10, 9, 4, 3), (0, 2, 63, 1), (3, 5, 2, 0), (4, 6, 5, 3), (63, 2, 5, 6, 7, 8, 13, 14, 15, 16, 21, 22, 23, 24, 29, 30, 31, 32, 37, 38, 39, 40, 45, 46, 47, 48, 53, 54, 55, 56, 61, 62), (9, 7, 6, 4), (10, 8, 7, 9), (11, 13, 8, 10), (12, 14, 13, 11), (17, 15, 14, 12), (18, 16, 15, 17), (19, 21, 16, 18), (20, 22, 21, 19), (25, 23, 22, 20), (26, 24, 23, 25), (27, 29, 24, 26), (28, 30, 29, 27), (33, 31, 30, 28), (34, 32, 31, 33), (35, 37, 32, 34), (36, 38, 37, 35), (41, 39, 38, 36), (42, 40, 39, 41), (43, 45, 40, 42), (44, 46, 45, 43), (49, 47, 46, 44), (50, 48, 47, 49), (51, 53, 48, 50), (52, 54, 53, 51), (57, 55, 54, 52), (58, 56, 55, 57), (59, 61, 56, 58), (60, 62, 61, 59), (1, 63, 62, 60)])
me_cylinder_008.polygons.foreach_set('material_index', [8, 8, 8, 8, 8, 8, 8, 8, 8, 8, 8, 8, 8, 8, 8, 8, 8, 8, 8, 8, 8, 8, 8, 8, 8, 8, 8, 8, 8, 8, 8, 8, 8, 8])
_uv = me_cylinder_008.uv_layers.new(name='UVMap')
_uv.uv.foreach_set('vector', [0.75, 0.49, 0.7968, 0.4854, 0.8418, 0.4717, 0.8833, 0.4496, 0.9197, 0.4197, 0.9496, 0.3833, 0.9717, 0.3418, 0.9854, 0.2968, 0.99, 0.25, 0.9854, 0.2032, 0.9717, 0.1582, 0.9496, 0.1167, 0.9197, 0.08029, 0.8833, 0.05045, 0.8418, 0.02827, 0.7968, 0.01461, 0.75, 0.01, 0.7032, 0.01461, 0.6582, 0.02827, 0.6167, 0.05045, 0.5803, 0.08029, 0.5504, 0.1167, 0.5283, 0.1582, 0.5146, 0.2032, 0.51, 0.25, 0.5146, 0.2968, 0.5283, 0.3418, 0.5504, 0.3833, 0.5803, 0.4197, 0.6167, 0.4496, 0.6582, 0.4717, 0.7032, 0.4854, 1.0, 0.5, 1.0, 1.0, 0.9688, 1.0, 0.9688, 0.5, 0.03125, 0.5, 0.03125, 1.0, 0.0, 1.0, 0.0, 0.5, 0.0625, 0.5, 0.0625, 1.0, 0.03125, 1.0, 0.03125, 0.5, 0.2968, 0.4854, 0.25, 0.49, 0.2032, 0.4854, 0.1582, 0.4717, 0.1167, 0.4496, 0.08029, 0.4197, 0.05045, 0.3833, 0.02827, 0.3418, 0.01461, 0.2968, 0.01, 0.25, 0.01461, 0.2032, 0.02827, 0.1582, 0.05045, 0.1167, 0.08029, 0.08029, 0.1167, 0.05045, 0.1582, 0.02827, 0.2032, 0.01461, 0.25, 0.01, 0.2968, 0.01461, 0.3418, 0.02827, 0.3833, 0.05045, 0.4197, 0.08029, 0.4496, 0.1167, 0.4717, 0.1582, 0.4854, 0.2032, 0.49, 0.25, 0.4854, 0.2968, 0.4717, 0.3418, 0.4496, 0.3833, 0.4197, 0.4197, 0.3833, 0.4496, 0.3418, 0.4717, 0.09375, 0.5, 0.09375, 1.0, 0.0625, 1.0, 0.0625, 0.5, 0.125, 0.5, 0.125, 1.0, 0.09375, 1.0, 0.09375, 0.5, 0.1562, 0.5, 0.1562, 1.0, 0.125, 1.0, 0.125, 0.5, 0.1875, 0.5, 0.1875, 1.0, 0.1562, 1.0, 0.1562, 0.5, 0.2188, 0.5, 0.2188, 1.0, 0.1875, 1.0, 0.1875, 0.5, 0.25, 0.5, 0.25, 1.0, 0.2188, 1.0, 0.2188, 0.5, 0.2812, 0.5, 0.2812, 1.0, 0.25, 1.0, 0.25, 0.5, 0.3125, 0.5, 0.3125, 1.0, 0.2812, 1.0, 0.2812, 0.5, 0.3438, 0.5, 0.3438, 1.0, 0.3125, 1.0, 0.3125, 0.5, 0.375, 0.5, 0.375, 1.0, 0.3438, 1.0, 0.3438, 0.5, 0.4062, 0.5, 0.4062, 1.0, 0.375, 1.0, 0.375, 0.5, 0.4375, 0.5, 0.4375, 1.0, 0.4062, 1.0, 0.4062, 0.5, 0.4688, 0.5, 0.4688, 1.0, 0.4375, 1.0, 0.4375, 0.5, 0.5, 0.5, 0.5, 1.0, 0.4688, 1.0, 0.4688, 0.5, 0.5312, 0.5, 0.5312, 1.0, 0.5, 1.0, 0.5, 0.5, 0.5625, 0.5, 0.5625, 1.0, 0.5312, 1.0, 0.5312, 0.5, 0.5938, 0.5, 0.5938, 1.0, 0.5625, 1.0, 0.5625, 0.5, 0.625, 0.5, 0.625, 1.0, 0.5938, 1.0, 0.5938, 0.5, 0.6562, 0.5, 0.6562, 1.0, 0.625, 1.0, 0.625, 0.5, 0.6875, 0.5, 0.6875, 1.0, 0.6562, 1.0, 0.6562, 0.5, 0.7188, 0.5, 0.7188, 1.0, 0.6875, 1.0, 0.6875, 0.5, 0.75, 0.5, 0.75, 1.0, 0.7188, 1.0, 0.7188, 0.5, 0.7812, 0.5, 0.7812, 1.0, 0.75, 1.0, 0.75, 0.5, 0.8125, 0.5, 0.8125, 1.0, 0.7812, 1.0, 0.7812, 0.5, 0.8438, 0.5, 0.8438, 1.0, 0.8125, 1.0, 0.8125, 0.5, 0.875, 0.5, 0.875, 1.0, 0.8438, 1.0, 0.8438, 0.5, 0.9062, 0.5, 0.9062, 1.0, 0.875, 1.0, 0.875, 0.5, 0.9375, 0.5, 0.9375, 1.0, 0.9062, 1.0, 0.9062, 0.5, 0.9688, 0.5, 0.9688, 1.0, 0.9375, 1.0, 0.9375, 0.5])
me_cylinder_008.materials.append(mat_material_002)
me_cylinder_008.materials.append(mat_brick)
me_cylinder_008.materials.append(mat_roof)
me_cylinder_008.materials.append(mat_material_001)
me_cylinder_008.materials.append(mat_material)
me_cylinder_008.materials.append(mat_material_003)
me_cylinder_008.materials.append(mat_material_004)
me_cylinder_008.materials.append(mat_material_005)
me_cylinder_008.materials.append(mat_material_006)
me_cylinder_008.materials.append(mat_material_007)
me_cylinder_008.update()
me_cylinder_009 = bpy.data.meshes.new('Cylinder.009')
me_cylinder_009.from_pydata([(5.0, 16.0, -0.794), (5.195, 15.98, -0.794), (5.0, 16.0, 1.206), (4.805, 15.98, -0.794), (4.617, 15.92, -0.794), (4.805, 15.98, 1.206), (4.617, 15.92, 1.206), (4.444, 15.83, 1.206), (4.293, 15.71, 1.206), (4.444, 15.83, -0.794), (4.293, 15.71, -0.794), (4.169, 15.56, -0.794), (4.076, 15.38, -0.794), (4.169, 15.56, 1.206), (4.076, 15.38, 1.206), (4.019, 15.2, 1.206), (4.0, 15.0, 1.206), (4.019, 15.2, -0.794), (4.0, 15.0, -0.794), (4.019, 14.8, -0.794), (4.076, 14.62, -0.794), (4.019, 14.8, 1.206), (4.076, 14.62, 1.206), (4.169, 14.44, 1.206), (4.293, 14.29, 1.206), (4.169, 14.44, -0.794), (4.293, 14.29, -0.794), (4.444, 14.17, -0.794), (4.617, 14.08, -0.794), (4.444, 14.17, 1.206), (4.617, 14.08, 1.206), (4.805, 14.02, 1.206), (5.0, 14.0, 1.206), (4.805, 14.02, -0.794), (5.0, 14.0, -0.794), (5.195, 14.02, -0.794), (5.383, 14.08, -0.794), (5.195, 14.02, 1.206), (5.383, 14.08, 1.206), (5.556, 14.17, 1.206), (5.707, 14.29, 1.206), (5.556, 14.17, -0.794), (5.707, 14.29, -0.794), (5.831, 14.44, -0.794), (5.924, 14.62, -0.794), (5.831, 14.44, 1.206), (5.924, 14.62, 1.206), (5.981, 14.8, 1.206), (6.0, 15.0, 1.206), (5.981, 14.8, -0.794), (6.0, 15.0, -0.794), (5.981, 15.2, -0.794), (5.924, 15.38, -0.794), (5.981, 15.2, 1.206), (5.924, 15.38, 1.206), (5.831, 15.56, 1.206), (5.707, 15.71, 1.206), (5.831, 15.56, -0.794), (5.707, 15.71, -0.794), (5.556, 15.83, -0.794), (5.383, 15.92, -0.794), (5.556, 15.83, 1.206), (5.383, 15.92, 1.206), (5.195, 15.98, 1.206)], [], [(0, 1, 60, 59, 58, 57, 52, 51, 50, 49, 44, 43, 42, 41, 36, 35, 34, 33, 28, 27, 26, 25, 20, 19, 18, 17, 12, 11, 10, 9, 4, 3), (0, 2, 63, 1), (3, 5, 2, 0), (4, 6, 5, 3), (63, 2, 5, 6, 7, 8, 13, 14, 15, 16, 21, 22, 23, 24, 29, 30, 31, 32, 37, 38, 39, 40, 45, 46, 47, 48, 53, 54, 55, 56, 61, 62), (9, 7, 6, 4), (10, 8, 7, 9), (11, 13, 8, 10), (12, 14, 13, 11), (17, 15, 14, 12), (18, 16, 15, 17), (19, 21, 16, 18), (20, 22, 21, 19), (25, 23, 22, 20), (26, 24, 23, 25), (27, 29, 24, 26), (28, 30, 29, 27), (33, 31, 30, 28), (34, 32, 31, 33), (35, 37, 32, 34), (36, 38, 37, 35), (41, 39, 38, 36), (42, 40, 39, 41), (43, 45, 40, 42), (44, 46, 45, 43), (49, 47, 46, 44), (50, 48, 47, 49), (51, 53, 48, 50), (52, 54, 53, 51), (57, 55, 54, 52), (58, 56, 55, 57), (59, 61, 56, 58), (60, 62, 61, 59), (1, 63, 62, 60)])
me_cylinder_009.polygons.foreach_set('material_index', [9, 9, 9, 9, 9, 9, 9, 9, 9, 9, 9, 9, 9, 9, 9, 9, 9, 9, 9, 9, 9, 9, 9, 9, 9, 9, 9, 9, 9, 9, 9, 9, 9, 9])
_uv = me_cylinder_009.uv_layers.new(name='UVMap')
_uv.uv.foreach_set('vector', [0.75, 0.49, 0.7968, 0.4854, 0.8418, 0.4717, 0.8833, 0.4496, 0.9197, 0.4197, 0.9496, 0.3833, 0.9717, 0.3418, 0.9854, 0.2968, 0.99, 0.25, 0.9854, 0.2032, 0.9717, 0.1582, 0.9496, 0.1167, 0.9197, 0.08029, 0.8833, 0.05045, 0.8418, 0.02827, 0.7968, 0.01461, 0.75, 0.01, 0.7032, 0.01461, 0.6582, 0.02827, 0.6167, 0.05045, 0.5803, 0.08029, 0.5504, 0.1167, 0.5283, 0.1582, 0.5146, 0.2032, 0.51, 0.25, 0.5146, 0.2968, 0.5283, 0.3418, 0.5504, 0.3833, 0.5803, 0.4197, 0.6167, 0.4496, 0.6582, 0.4717, 0.7032, 0.4854, 1.0, 0.5, 1.0, 1.0, 0.9688, 1.0, 0.9688, 0.5, 0.03125, 0.5, 0.03125, 1.0, 0.0, 1.0, 0.0, 0.5, 0.0625, 0.5, 0.0625, 1.0, 0.03125, 1.0, 0.03125, 0.5, 0.2968, 0.4854, 0.25, 0.49, 0.2032, 0.4854, 0.1582, 0.4717, 0.1167, 0.4496, 0.08029, 0.4197, 0.05045, 0.3833, 0.02827, 0.3418, 0.01461, 0.2968, 0.01, 0.25, 0.01461, 0.2032, 0.02827, 0.1582, 0.05045, 0.1167, 0.08029, 0.08029, 0.1167, 0.05045, 0.1582, 0.02827, 0.2032, 0.01461, 0.25, 0.01, 0.2968, 0.01461, 0.3418, 0.02827, 0.3833, 0.05045, 0.4197, 0.08029, 0.4496, 0.1167, 0.4717, 0.1582, 0.4854, 0.2032, 0.49, 0.25, 0.4854, 0.2968, 0.4717, 0.3418, 0.4496, 0.3833, 0.4197, 0.4197, 0.3833, 0.4496, 0.3418, 0.4717, 0.09375, 0.5, 0.09375, 1.0, 0.0625, 1.0, 0.0625, 0.5, 0.125, 0.5, 0.125, 1.0, 0.09375, 1.0, 0.09375, 0.5, 0.1562, 0.5, 0.1562, 1.0, 0.125, 1.0, 0.125, 0.5, 0.1875, 0.5, 0.1875, 1.0, 0.1562, 1.0, 0.1562, 0.5, 0.2188, 0.5, 0.2188, 1.0, 0.1875, 1.0, 0.1875, 0.5, 0.25, 0.5, 0.25, 1.0, 0.2188, 1.0, 0.2188, 0.5, 0.2812, 0.5, 0.2812, 1.0, 0.25, 1.0, 0.25, 0.5, 0.3125, 0.5, 0.3125, 1.0, 0.2812, 1.0, 0.2812, 0.5, 0.3438, 0.5, 0.3438, 1.0, 0.3125, 1.0, 0.3125, 0.5, 0.375, 0.5, 0.375, 1.0, 0.3438, 1.0, 0.3438, 0.5, 0.4062, 0.5, 0.4062, 1.0, 0.375, 1.0, 0.375, 0.5, 0.4375, 0.5, 0.4375, 1.0, 0.4062, 1.0, 0.4062, 0.5, 0.4688, 0.5, 0.4688, 1.0, 0.4375, 1.0, 0.4375, 0.5, 0.5, 0.5, 0.5, 1.0, 0.4688, 1.0, 0.4688, 0.5, 0.5312, 0.5, 0.5312, 1.0, 0.5, 1.0, 0.5, 0.5, 0.5625, 0.5, 0.5625, 1.0, 0.5312, 1.0, 0.5312, 0.5, 0.5938, 0.5, 0.5938, 1.0, 0.5625, 1.0, 0.5625, 0.5, 0.625, 0.5, 0.625, 1.0, 0.5938, 1.0, 0.5938, 0.5, 0.6562, 0.5, 0.6562, 1.0, 0.625, 1.0, 0.625, 0.5, 0.6875, 0.5, 0.6875, 1.0, 0.6562, 1.0, 0.6562, 0.5, 0.7188, 0.5, 0.7188, 1.0, 0.6875, 1.0, 0.6875, 0.5, 0.75, 0.5, 0.75, 1.0, 0.7188, 1.0, 0.7188, 0.5, 0.7812, 0.5, 0.7812, 1.0, 0.75, 1.0, 0.75, 0.5, 0.8125, 0.5, 0.8125, 1.0, 0.7812, 1.0, 0.7812, 0.5, 0.8438, 0.5, 0.8438, 1.0, 0.8125, 1.0, 0.8125, 0.5, 0.875, 0.5, 0.875, 1.0, 0.8438, 1.0, 0.8438, 0.5, 0.9062, 0.5, 0.9062, 1.0, 0.875, 1.0, 0.875, 0.5, 0.9375, 0.5, 0.9375, 1.0, 0.9062, 1.0, 0.9062, 0.5, 0.9688, 0.5, 0.9688, 1.0, 0.9375, 1.0, 0.9375, 0.5])
me_cylinder_009.materials.append(mat_material_002)
me_cylinder_009.materials.append(mat_brick)
me_cylinder_009.materials.append(mat_roof)
me_cylinder_009.materials.append(mat_material_001)
me_cylinder_009.materials.append(mat_material)
me_cylinder_009.materials.append(mat_material_003)
me_cylinder_009.materials.append(mat_material_004)
me_cylinder_009.materials.append(mat_material_005)
me_cylinder_009.materials.append(mat_material_006)
me_cylinder_009.materials.append(mat_material_007)
me_cylinder_009.update()

# ---- objects
ob_fishingpost = bpy.data.objects.new('Fishingpost', me_cylinder)
ob_ground = bpy.data.objects.new('Ground', me_plane_001)
ob_fishingpost_003 = bpy.data.objects.new('Fishingpost.003', me_cylinder_003)
ob_fishingpost_005 = bpy.data.objects.new('Fishingpost.005', me_cylinder_005)
ob_fishingpost_006 = bpy.data.objects.new('Fishingpost.006', me_cylinder_006)
ob_fishingpost_007 = bpy.data.objects.new('Fishingpost.007', me_cylinder_007)
ob_fishingpost_008 = bpy.data.objects.new('Fishingpost.008', me_cylinder_008)
ob_fishingpost_009 = bpy.data.objects.new('Fishingpost.009', me_cylinder_009)

# ---- transforms, parenting, visibility, modifiers, constraints
ob_fishingpost.location = (-2.98e-08, 1.192e-07, 0.0)
ob_fishingpost.rotation_euler = (0.0, 0.0, -1.571)
ob_fishingpost.scale = (0.1, 0.1, 0.5)
ob_ground.location = (0.0, 0.0, 0.0)
ob_fishingpost_003.location = (-2.98e-08, 1.192e-07, 0.0)
ob_fishingpost_003.rotation_euler = (0.0, 0.0, -1.571)
ob_fishingpost_003.scale = (0.1, 0.1, 0.5)
ob_fishingpost_005.location = (-2.98e-08, 1.192e-07, 0.0)
ob_fishingpost_005.rotation_euler = (0.0, 0.0, -1.571)
ob_fishingpost_005.scale = (0.1, 0.1, 0.5)
ob_fishingpost_006.location = (-2.98e-08, 1.192e-07, 0.0)
ob_fishingpost_006.rotation_euler = (0.0, 0.0, -1.571)
ob_fishingpost_006.scale = (0.1, 0.1, 0.5)
ob_fishingpost_007.location = (-2.98e-08, 1.192e-07, 0.0)
ob_fishingpost_007.rotation_euler = (0.0, 0.0, -1.571)
ob_fishingpost_007.scale = (0.1, 0.1, 0.5)
ob_fishingpost_008.location = (-2.98e-08, 1.192e-07, 0.0)
ob_fishingpost_008.rotation_euler = (0.0, 0.0, -1.571)
ob_fishingpost_008.scale = (0.1, 0.1, 0.5)
ob_fishingpost_009.location = (-2.98e-08, 1.192e-07, 0.0)
ob_fishingpost_009.rotation_euler = (0.0, 0.0, -1.571)
ob_fishingpost_009.scale = (0.1, 0.1, 0.5)

# ---- collection membership
col_building.objects.link(ob_fishingpost)
col_building.objects.link(ob_ground)
col_building.objects.link(ob_fishingpost_003)
col_building.objects.link(ob_fishingpost_005)
col_building.objects.link(ob_fishingpost_006)
col_building.objects.link(ob_fishingpost_007)
col_building.objects.link(ob_fishingpost_008)
col_building.objects.link(ob_fishingpost_009)

# ---- scene / render settings (as saved in the file)
scene.frame_start = 1; scene.frame_end = 250; scene.frame_set(0)
scene.render.engine = 'BLENDER_EEVEE_NEXT'
scene.cycles.sampling_pattern = 'TABULATED_SOBOL'
bpy.context.view_layer.update()

# ---- added for rendering (the .blend has no active camera and no usable light): camera, sun
cam_auto = bpy.data.cameras.new('AutoCamera')
cam_auto.lens = 50.0
cam_auto.sensor_width = 36.0
cam_auto.clip_end = 1000.0
ob_auto_camera = bpy.data.objects.new('AutoCamera', cam_auto)
scene.collection.objects.link(ob_auto_camera)
ob_auto_camera.location = (6.03223, -5.67868, 3.88879)
ob_auto_camera.rotation_euler = (1.09748, -7.21219e-08, 0.694738)
scene.camera = ob_auto_camera
light_auto_sun = bpy.data.lights.new('AutoSun', 'SUN')
light_auto_sun.energy = 3.0
light_auto_sun.angle = 0.0523599
ob_auto_sun = bpy.data.objects.new('AutoSun', light_auto_sun)
scene.collection.objects.link(ob_auto_sun)
ob_auto_sun.rotation_euler = (0.872665, 0.174533, 0.523599)
bpy.context.view_layer.update()
